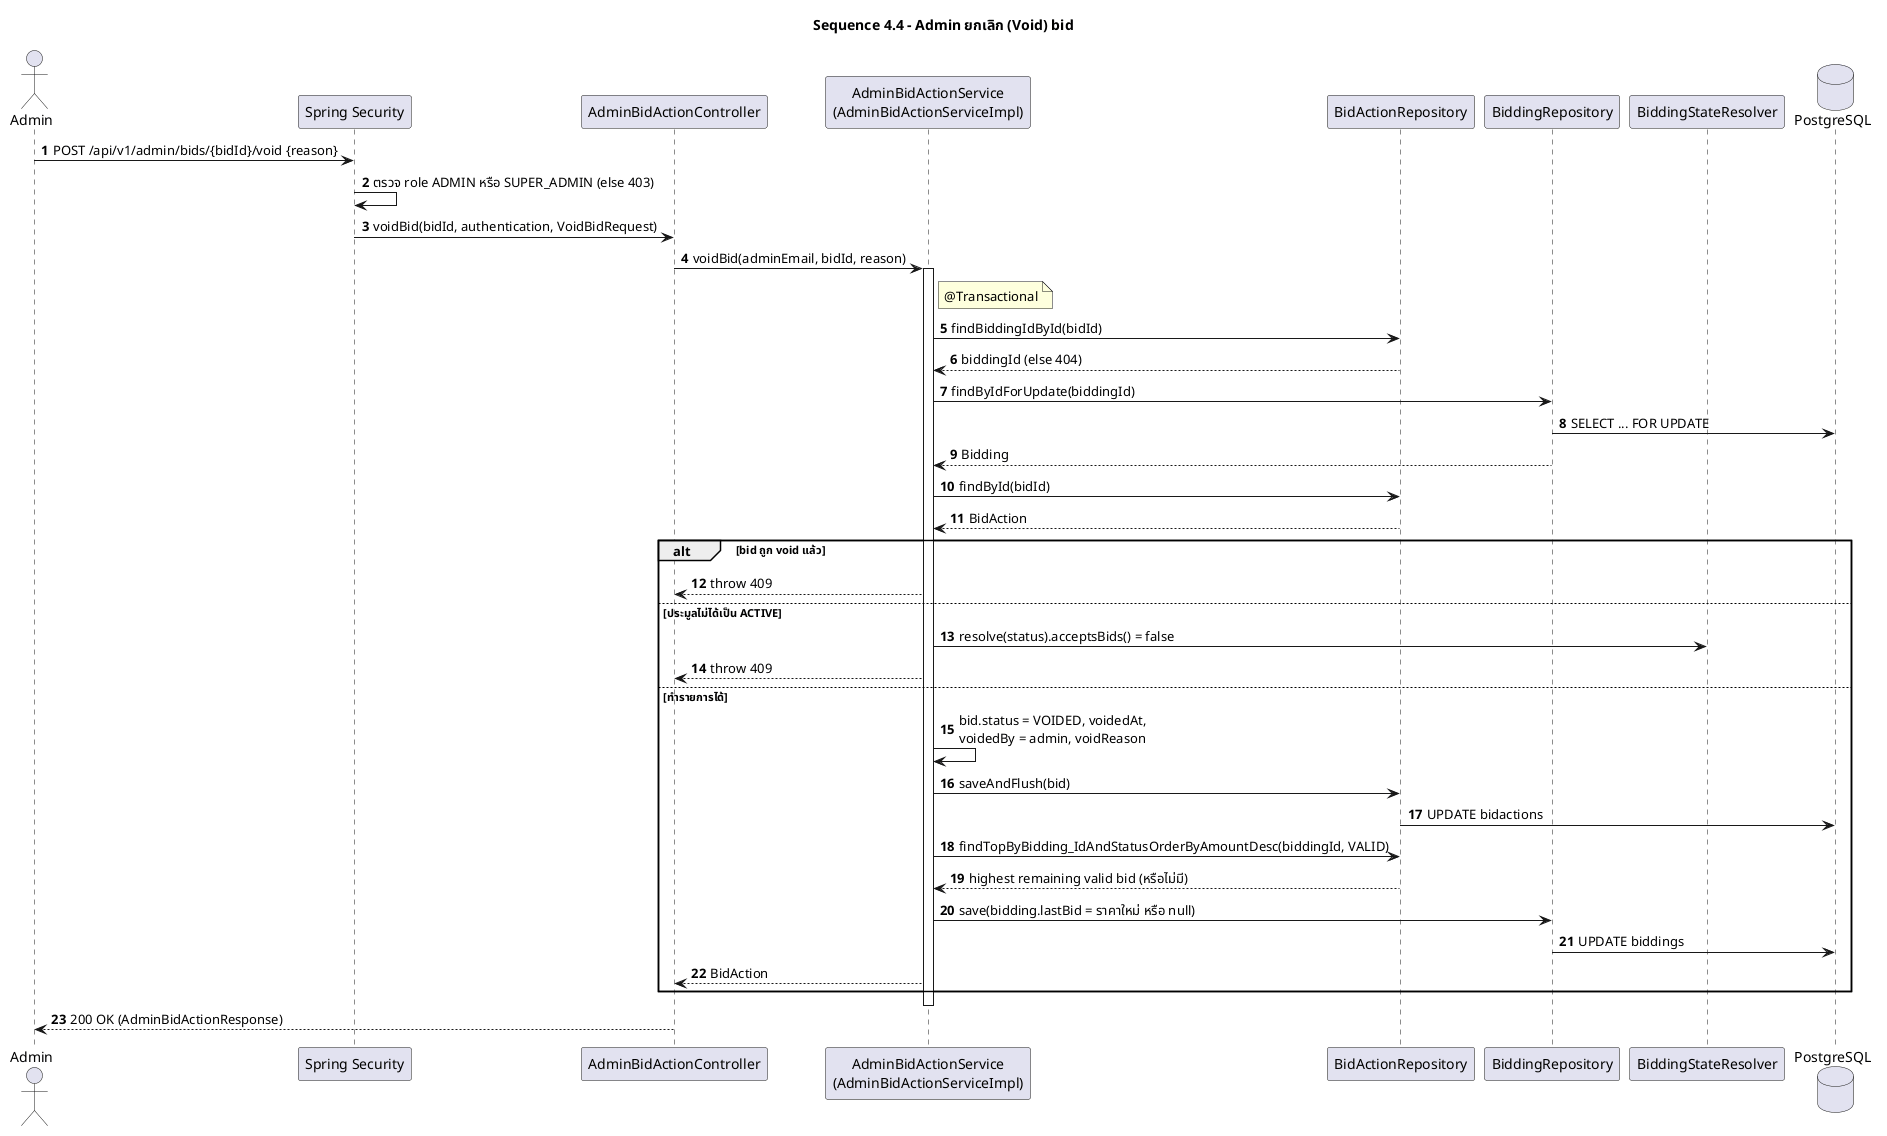

The diagram above was rendered by PlantUML. Its source (embedded in the PNG):
@startuml
title Sequence 4.4 - Admin ยกเลิก (Void) bid
skinparam shadowing false
autonumber

actor "Admin" as Admin
participant "Spring Security" as Sec
participant "AdminBidActionController" as AC
participant "AdminBidActionService\n(AdminBidActionServiceImpl)" as AS
participant "BidActionRepository" as AR
participant "BiddingRepository" as BR
participant "BiddingStateResolver" as SR
database "PostgreSQL" as DB

Admin -> Sec : POST /api/v1/admin/bids/{bidId}/void {reason}
Sec -> Sec : ตรวจ role ADMIN หรือ SUPER_ADMIN (else 403)
Sec -> AC : voidBid(bidId, authentication, VoidBidRequest)
AC -> AS : voidBid(adminEmail, bidId, reason)
activate AS
note right of AS : @Transactional
AS -> AR : findBiddingIdById(bidId)
AR --> AS : biddingId (else 404)
AS -> BR : findByIdForUpdate(biddingId)
BR -> DB : SELECT ... FOR UPDATE
BR --> AS : Bidding
AS -> AR : findById(bidId)
AR --> AS : BidAction

alt bid ถูก void แล้ว
  AS --> AC : throw 409
else ประมูลไม่ได้เป็น ACTIVE
  AS -> SR : resolve(status).acceptsBids() = false
  AS --> AC : throw 409
else ทำรายการได้
  AS -> AS : bid.status = VOIDED, voidedAt,\nvoidedBy = admin, voidReason
  AS -> AR : saveAndFlush(bid)
  AR -> DB : UPDATE bidactions
  AS -> AR : findTopByBidding_IdAndStatusOrderByAmountDesc(biddingId, VALID)
  AR --> AS : highest remaining valid bid (หรือไม่มี)
  AS -> BR : save(bidding.lastBid = ราคาใหม่ หรือ null)
  BR -> DB : UPDATE biddings
  AS --> AC : BidAction
end
deactivate AS
AC --> Admin : 200 OK (AdminBidActionResponse)
@enduml